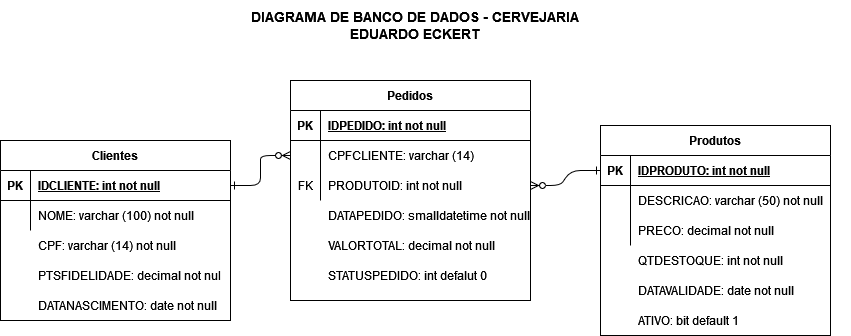

The diagram above was exported from draw.io. Its source (the exported page's mxGraphModel, read from the mxfile embedded in the PNG):
<mxGraphModel dx="1038" dy="556" grid="1" gridSize="10" guides="1" tooltips="1" connect="1" arrows="1" fold="1" page="1" pageScale="1" pageWidth="850" pageHeight="1100" math="0" shadow="0" extFonts="Permanent Marker^https://fonts.googleapis.com/css?family=Permanent+Marker">
  <root>
    <mxCell id="0" />
    <mxCell id="1" parent="0" />
    <mxCell id="C-vyLk0tnHw3VtMMgP7b-1" value="" style="edgeStyle=entityRelationEdgeStyle;endArrow=ERzeroToMany;startArrow=ERone;endFill=1;startFill=0;" parent="1" source="C-vyLk0tnHw3VtMMgP7b-24" target="C-vyLk0tnHw3VtMMgP7b-6" edge="1">
      <mxGeometry width="100" height="100" relative="1" as="geometry">
        <mxPoint x="320" y="720" as="sourcePoint" />
        <mxPoint x="420" y="620" as="targetPoint" />
      </mxGeometry>
    </mxCell>
    <mxCell id="C-vyLk0tnHw3VtMMgP7b-12" value="" style="edgeStyle=entityRelationEdgeStyle;endArrow=ERzeroToMany;startArrow=ERone;endFill=1;startFill=0;entryX=1;entryY=0.5;entryDx=0;entryDy=0;exitX=0;exitY=0.5;exitDx=0;exitDy=0;" parent="1" source="C-vyLk0tnHw3VtMMgP7b-14" target="C-vyLk0tnHw3VtMMgP7b-9" edge="1">
      <mxGeometry width="100" height="100" relative="1" as="geometry">
        <mxPoint x="480" y="380" as="sourcePoint" />
        <mxPoint x="740" y="230" as="targetPoint" />
      </mxGeometry>
    </mxCell>
    <mxCell id="C-vyLk0tnHw3VtMMgP7b-2" value="Pedidos" style="shape=table;startSize=30;container=1;collapsible=1;childLayout=tableLayout;fixedRows=1;rowLines=0;fontStyle=1;align=center;resizeLast=1;" parent="1" vertex="1">
      <mxGeometry x="300" y="110" width="240" height="220" as="geometry" />
    </mxCell>
    <mxCell id="C-vyLk0tnHw3VtMMgP7b-3" value="" style="shape=partialRectangle;collapsible=0;dropTarget=0;pointerEvents=0;fillColor=none;points=[[0,0.5],[1,0.5]];portConstraint=eastwest;top=0;left=0;right=0;bottom=1;" parent="C-vyLk0tnHw3VtMMgP7b-2" vertex="1">
      <mxGeometry y="30" width="240" height="30" as="geometry" />
    </mxCell>
    <mxCell id="C-vyLk0tnHw3VtMMgP7b-4" value="PK" style="shape=partialRectangle;overflow=hidden;connectable=0;fillColor=none;top=0;left=0;bottom=0;right=0;fontStyle=1;" parent="C-vyLk0tnHw3VtMMgP7b-3" vertex="1">
      <mxGeometry width="30" height="30" as="geometry">
        <mxRectangle width="30" height="30" as="alternateBounds" />
      </mxGeometry>
    </mxCell>
    <mxCell id="C-vyLk0tnHw3VtMMgP7b-5" value="IDPEDIDO: int not null" style="shape=partialRectangle;overflow=hidden;connectable=0;fillColor=none;top=0;left=0;bottom=0;right=0;align=left;spacingLeft=6;fontStyle=5;" parent="C-vyLk0tnHw3VtMMgP7b-3" vertex="1">
      <mxGeometry x="30" width="210" height="30" as="geometry">
        <mxRectangle width="210" height="30" as="alternateBounds" />
      </mxGeometry>
    </mxCell>
    <mxCell id="C-vyLk0tnHw3VtMMgP7b-6" value="" style="shape=partialRectangle;collapsible=0;dropTarget=0;pointerEvents=0;fillColor=none;points=[[0,0.5],[1,0.5]];portConstraint=eastwest;top=0;left=0;right=0;bottom=0;" parent="C-vyLk0tnHw3VtMMgP7b-2" vertex="1">
      <mxGeometry y="60" width="240" height="30" as="geometry" />
    </mxCell>
    <mxCell id="C-vyLk0tnHw3VtMMgP7b-7" value="" style="shape=partialRectangle;overflow=hidden;connectable=0;fillColor=none;top=0;left=0;bottom=0;right=0;" parent="C-vyLk0tnHw3VtMMgP7b-6" vertex="1">
      <mxGeometry width="30" height="30" as="geometry">
        <mxRectangle width="30" height="30" as="alternateBounds" />
      </mxGeometry>
    </mxCell>
    <mxCell id="C-vyLk0tnHw3VtMMgP7b-8" value="CPFCLIENTE: varchar (14)" style="shape=partialRectangle;overflow=hidden;connectable=0;fillColor=none;top=0;left=0;bottom=0;right=0;align=left;spacingLeft=6;" parent="C-vyLk0tnHw3VtMMgP7b-6" vertex="1">
      <mxGeometry x="30" width="210" height="30" as="geometry">
        <mxRectangle width="210" height="30" as="alternateBounds" />
      </mxGeometry>
    </mxCell>
    <mxCell id="C-vyLk0tnHw3VtMMgP7b-9" value="" style="shape=partialRectangle;collapsible=0;dropTarget=0;pointerEvents=0;fillColor=none;points=[[0,0.5],[1,0.5]];portConstraint=eastwest;top=0;left=0;right=0;bottom=0;" parent="C-vyLk0tnHw3VtMMgP7b-2" vertex="1">
      <mxGeometry y="90" width="240" height="30" as="geometry" />
    </mxCell>
    <mxCell id="C-vyLk0tnHw3VtMMgP7b-10" value="FK" style="shape=partialRectangle;overflow=hidden;connectable=0;fillColor=none;top=0;left=0;bottom=0;right=0;" parent="C-vyLk0tnHw3VtMMgP7b-9" vertex="1">
      <mxGeometry width="30" height="30" as="geometry">
        <mxRectangle width="30" height="30" as="alternateBounds" />
      </mxGeometry>
    </mxCell>
    <mxCell id="C-vyLk0tnHw3VtMMgP7b-11" value="PRODUTOID: int not null" style="shape=partialRectangle;overflow=hidden;connectable=0;fillColor=none;top=0;left=0;bottom=0;right=0;align=left;spacingLeft=6;" parent="C-vyLk0tnHw3VtMMgP7b-9" vertex="1">
      <mxGeometry x="30" width="210" height="30" as="geometry">
        <mxRectangle width="210" height="30" as="alternateBounds" />
      </mxGeometry>
    </mxCell>
    <mxCell id="C-vyLk0tnHw3VtMMgP7b-13" value="Produtos" style="shape=table;startSize=30;container=1;collapsible=1;childLayout=tableLayout;fixedRows=1;rowLines=0;fontStyle=1;align=center;resizeLast=1;" parent="1" vertex="1">
      <mxGeometry x="610" y="155" width="230" height="210" as="geometry" />
    </mxCell>
    <mxCell id="C-vyLk0tnHw3VtMMgP7b-14" value="" style="shape=partialRectangle;collapsible=0;dropTarget=0;pointerEvents=0;fillColor=none;points=[[0,0.5],[1,0.5]];portConstraint=eastwest;top=0;left=0;right=0;bottom=1;" parent="C-vyLk0tnHw3VtMMgP7b-13" vertex="1">
      <mxGeometry y="30" width="230" height="30" as="geometry" />
    </mxCell>
    <mxCell id="C-vyLk0tnHw3VtMMgP7b-15" value="PK" style="shape=partialRectangle;overflow=hidden;connectable=0;fillColor=none;top=0;left=0;bottom=0;right=0;fontStyle=1;" parent="C-vyLk0tnHw3VtMMgP7b-14" vertex="1">
      <mxGeometry width="30" height="30" as="geometry">
        <mxRectangle width="30" height="30" as="alternateBounds" />
      </mxGeometry>
    </mxCell>
    <mxCell id="C-vyLk0tnHw3VtMMgP7b-16" value="IDPRODUTO: int not null" style="shape=partialRectangle;overflow=hidden;connectable=0;fillColor=none;top=0;left=0;bottom=0;right=0;align=left;spacingLeft=6;fontStyle=5;" parent="C-vyLk0tnHw3VtMMgP7b-14" vertex="1">
      <mxGeometry x="30" width="200" height="30" as="geometry">
        <mxRectangle width="200" height="30" as="alternateBounds" />
      </mxGeometry>
    </mxCell>
    <mxCell id="C-vyLk0tnHw3VtMMgP7b-17" value="" style="shape=partialRectangle;collapsible=0;dropTarget=0;pointerEvents=0;fillColor=none;points=[[0,0.5],[1,0.5]];portConstraint=eastwest;top=0;left=0;right=0;bottom=0;" parent="C-vyLk0tnHw3VtMMgP7b-13" vertex="1">
      <mxGeometry y="60" width="230" height="30" as="geometry" />
    </mxCell>
    <mxCell id="C-vyLk0tnHw3VtMMgP7b-18" value="" style="shape=partialRectangle;overflow=hidden;connectable=0;fillColor=none;top=0;left=0;bottom=0;right=0;" parent="C-vyLk0tnHw3VtMMgP7b-17" vertex="1">
      <mxGeometry width="30" height="30" as="geometry">
        <mxRectangle width="30" height="30" as="alternateBounds" />
      </mxGeometry>
    </mxCell>
    <mxCell id="C-vyLk0tnHw3VtMMgP7b-19" value="DESCRICAO: varchar (50) not null" style="shape=partialRectangle;overflow=hidden;connectable=0;fillColor=none;top=0;left=0;bottom=0;right=0;align=left;spacingLeft=6;" parent="C-vyLk0tnHw3VtMMgP7b-17" vertex="1">
      <mxGeometry x="30" width="200" height="30" as="geometry">
        <mxRectangle width="200" height="30" as="alternateBounds" />
      </mxGeometry>
    </mxCell>
    <mxCell id="C-vyLk0tnHw3VtMMgP7b-20" value="" style="shape=partialRectangle;collapsible=0;dropTarget=0;pointerEvents=0;fillColor=none;points=[[0,0.5],[1,0.5]];portConstraint=eastwest;top=0;left=0;right=0;bottom=0;" parent="C-vyLk0tnHw3VtMMgP7b-13" vertex="1">
      <mxGeometry y="90" width="230" height="30" as="geometry" />
    </mxCell>
    <mxCell id="C-vyLk0tnHw3VtMMgP7b-21" value="" style="shape=partialRectangle;overflow=hidden;connectable=0;fillColor=none;top=0;left=0;bottom=0;right=0;" parent="C-vyLk0tnHw3VtMMgP7b-20" vertex="1">
      <mxGeometry width="30" height="30" as="geometry">
        <mxRectangle width="30" height="30" as="alternateBounds" />
      </mxGeometry>
    </mxCell>
    <mxCell id="C-vyLk0tnHw3VtMMgP7b-22" value="PRECO: decimal not null" style="shape=partialRectangle;overflow=hidden;connectable=0;fillColor=none;top=0;left=0;bottom=0;right=0;align=left;spacingLeft=6;" parent="C-vyLk0tnHw3VtMMgP7b-20" vertex="1">
      <mxGeometry x="30" width="200" height="30" as="geometry">
        <mxRectangle width="200" height="30" as="alternateBounds" />
      </mxGeometry>
    </mxCell>
    <mxCell id="C-vyLk0tnHw3VtMMgP7b-23" value="Clientes" style="shape=table;startSize=30;container=1;collapsible=1;childLayout=tableLayout;fixedRows=1;rowLines=0;fontStyle=1;align=center;resizeLast=1;" parent="1" vertex="1">
      <mxGeometry x="10" y="170" width="230" height="180" as="geometry">
        <mxRectangle x="120" y="120" width="90" height="30" as="alternateBounds" />
      </mxGeometry>
    </mxCell>
    <mxCell id="C-vyLk0tnHw3VtMMgP7b-24" value="" style="shape=partialRectangle;collapsible=0;dropTarget=0;pointerEvents=0;fillColor=none;points=[[0,0.5],[1,0.5]];portConstraint=eastwest;top=0;left=0;right=0;bottom=1;" parent="C-vyLk0tnHw3VtMMgP7b-23" vertex="1">
      <mxGeometry y="30" width="230" height="30" as="geometry" />
    </mxCell>
    <mxCell id="C-vyLk0tnHw3VtMMgP7b-25" value="PK" style="shape=partialRectangle;overflow=hidden;connectable=0;fillColor=none;top=0;left=0;bottom=0;right=0;fontStyle=1;" parent="C-vyLk0tnHw3VtMMgP7b-24" vertex="1">
      <mxGeometry width="30" height="30" as="geometry">
        <mxRectangle width="30" height="30" as="alternateBounds" />
      </mxGeometry>
    </mxCell>
    <mxCell id="C-vyLk0tnHw3VtMMgP7b-26" value="IDCLIENTE: int not null" style="shape=partialRectangle;overflow=hidden;connectable=0;fillColor=none;top=0;left=0;bottom=0;right=0;align=left;spacingLeft=6;fontStyle=5;" parent="C-vyLk0tnHw3VtMMgP7b-24" vertex="1">
      <mxGeometry x="30" width="200" height="30" as="geometry">
        <mxRectangle width="200" height="30" as="alternateBounds" />
      </mxGeometry>
    </mxCell>
    <mxCell id="C-vyLk0tnHw3VtMMgP7b-27" value="" style="shape=partialRectangle;collapsible=0;dropTarget=0;pointerEvents=0;fillColor=none;points=[[0,0.5],[1,0.5]];portConstraint=eastwest;top=0;left=0;right=0;bottom=0;" parent="C-vyLk0tnHw3VtMMgP7b-23" vertex="1">
      <mxGeometry y="60" width="230" height="30" as="geometry" />
    </mxCell>
    <mxCell id="C-vyLk0tnHw3VtMMgP7b-28" value="" style="shape=partialRectangle;overflow=hidden;connectable=0;fillColor=none;top=0;left=0;bottom=0;right=0;" parent="C-vyLk0tnHw3VtMMgP7b-27" vertex="1">
      <mxGeometry width="30" height="30" as="geometry">
        <mxRectangle width="30" height="30" as="alternateBounds" />
      </mxGeometry>
    </mxCell>
    <mxCell id="C-vyLk0tnHw3VtMMgP7b-29" value="NOME: varchar (100) not null" style="shape=partialRectangle;overflow=hidden;connectable=0;fillColor=none;top=0;left=0;bottom=0;right=0;align=left;spacingLeft=6;" parent="C-vyLk0tnHw3VtMMgP7b-27" vertex="1">
      <mxGeometry x="30" width="200" height="30" as="geometry">
        <mxRectangle width="200" height="30" as="alternateBounds" />
      </mxGeometry>
    </mxCell>
    <mxCell id="KzMupYNsOA-4LyMrjcnA-2" value="CPF: varchar (14) not null" style="shape=partialRectangle;overflow=hidden;connectable=0;fillColor=none;top=0;left=0;bottom=0;right=0;align=left;spacingLeft=6;" parent="1" vertex="1">
      <mxGeometry x="40" y="260" width="190" height="30" as="geometry">
        <mxRectangle width="220" height="30" as="alternateBounds" />
      </mxGeometry>
    </mxCell>
    <mxCell id="KzMupYNsOA-4LyMrjcnA-3" value="PTSFIDELIDADE: decimal not null" style="shape=partialRectangle;overflow=hidden;connectable=0;fillColor=none;top=0;left=0;bottom=0;right=0;align=left;spacingLeft=6;" parent="1" vertex="1">
      <mxGeometry x="40" y="290" width="190" height="30" as="geometry">
        <mxRectangle width="220" height="30" as="alternateBounds" />
      </mxGeometry>
    </mxCell>
    <mxCell id="KzMupYNsOA-4LyMrjcnA-4" value="DATANASCIMENTO: date not null" style="shape=partialRectangle;overflow=hidden;connectable=0;fillColor=none;top=0;left=0;bottom=0;right=0;align=left;spacingLeft=6;" parent="1" vertex="1">
      <mxGeometry x="40" y="320" width="190" height="30" as="geometry">
        <mxRectangle width="220" height="30" as="alternateBounds" />
      </mxGeometry>
    </mxCell>
    <mxCell id="KzMupYNsOA-4LyMrjcnA-5" value="QTDESTOQUE: int not null" style="shape=partialRectangle;overflow=hidden;connectable=0;fillColor=none;top=0;left=0;bottom=0;right=0;align=left;spacingLeft=6;" parent="1" vertex="1">
      <mxGeometry x="640" y="275" width="220" height="30" as="geometry">
        <mxRectangle width="220" height="30" as="alternateBounds" />
      </mxGeometry>
    </mxCell>
    <mxCell id="KzMupYNsOA-4LyMrjcnA-6" value="DATAVALIDADE: date not null" style="shape=partialRectangle;overflow=hidden;connectable=0;fillColor=none;top=0;left=0;bottom=0;right=0;align=left;spacingLeft=6;" parent="1" vertex="1">
      <mxGeometry x="640" y="305" width="220" height="30" as="geometry">
        <mxRectangle width="220" height="30" as="alternateBounds" />
      </mxGeometry>
    </mxCell>
    <mxCell id="KzMupYNsOA-4LyMrjcnA-7" value="ATIVO: bit default 1" style="shape=partialRectangle;overflow=hidden;connectable=0;fillColor=none;top=0;left=0;bottom=0;right=0;align=left;spacingLeft=6;" parent="1" vertex="1">
      <mxGeometry x="640" y="335" width="220" height="30" as="geometry">
        <mxRectangle width="220" height="30" as="alternateBounds" />
      </mxGeometry>
    </mxCell>
    <mxCell id="KzMupYNsOA-4LyMrjcnA-12" value="DATAPEDIDO: smalldatetime not null" style="shape=partialRectangle;overflow=hidden;connectable=0;fillColor=none;top=0;left=0;bottom=0;right=0;align=left;spacingLeft=6;" parent="1" vertex="1">
      <mxGeometry x="330" y="230" width="220" height="30" as="geometry">
        <mxRectangle width="220" height="30" as="alternateBounds" />
      </mxGeometry>
    </mxCell>
    <mxCell id="KzMupYNsOA-4LyMrjcnA-13" value="VALORTOTAL: decimal not null" style="shape=partialRectangle;overflow=hidden;connectable=0;fillColor=none;top=0;left=0;bottom=0;right=0;align=left;spacingLeft=6;" parent="1" vertex="1">
      <mxGeometry x="330" y="260" width="220" height="30" as="geometry">
        <mxRectangle width="220" height="30" as="alternateBounds" />
      </mxGeometry>
    </mxCell>
    <mxCell id="KzMupYNsOA-4LyMrjcnA-14" value="STATUSPEDIDO: int defalut 0" style="shape=partialRectangle;overflow=hidden;connectable=0;fillColor=none;top=0;left=0;bottom=0;right=0;align=left;spacingLeft=6;" parent="1" vertex="1">
      <mxGeometry x="330" y="290" width="220" height="30" as="geometry">
        <mxRectangle width="220" height="30" as="alternateBounds" />
      </mxGeometry>
    </mxCell>
    <mxCell id="KzMupYNsOA-4LyMrjcnA-16" value="&lt;div style=&quot;font-size: 14px;&quot;&gt;DIAGRAMA DE BANCO DE DADOS - CERVEJARIA &lt;br style=&quot;font-size: 14px;&quot;&gt;&lt;/div&gt;&lt;div style=&quot;font-size: 14px;&quot;&gt;EDUARDO ECKERT&lt;/div&gt;" style="text;html=1;strokeColor=none;fillColor=none;align=center;verticalAlign=middle;whiteSpace=wrap;rounded=0;fontSize=14;fontStyle=1" parent="1" vertex="1">
      <mxGeometry x="230" y="30" width="390" height="50" as="geometry" />
    </mxCell>
  </root>
</mxGraphModel>